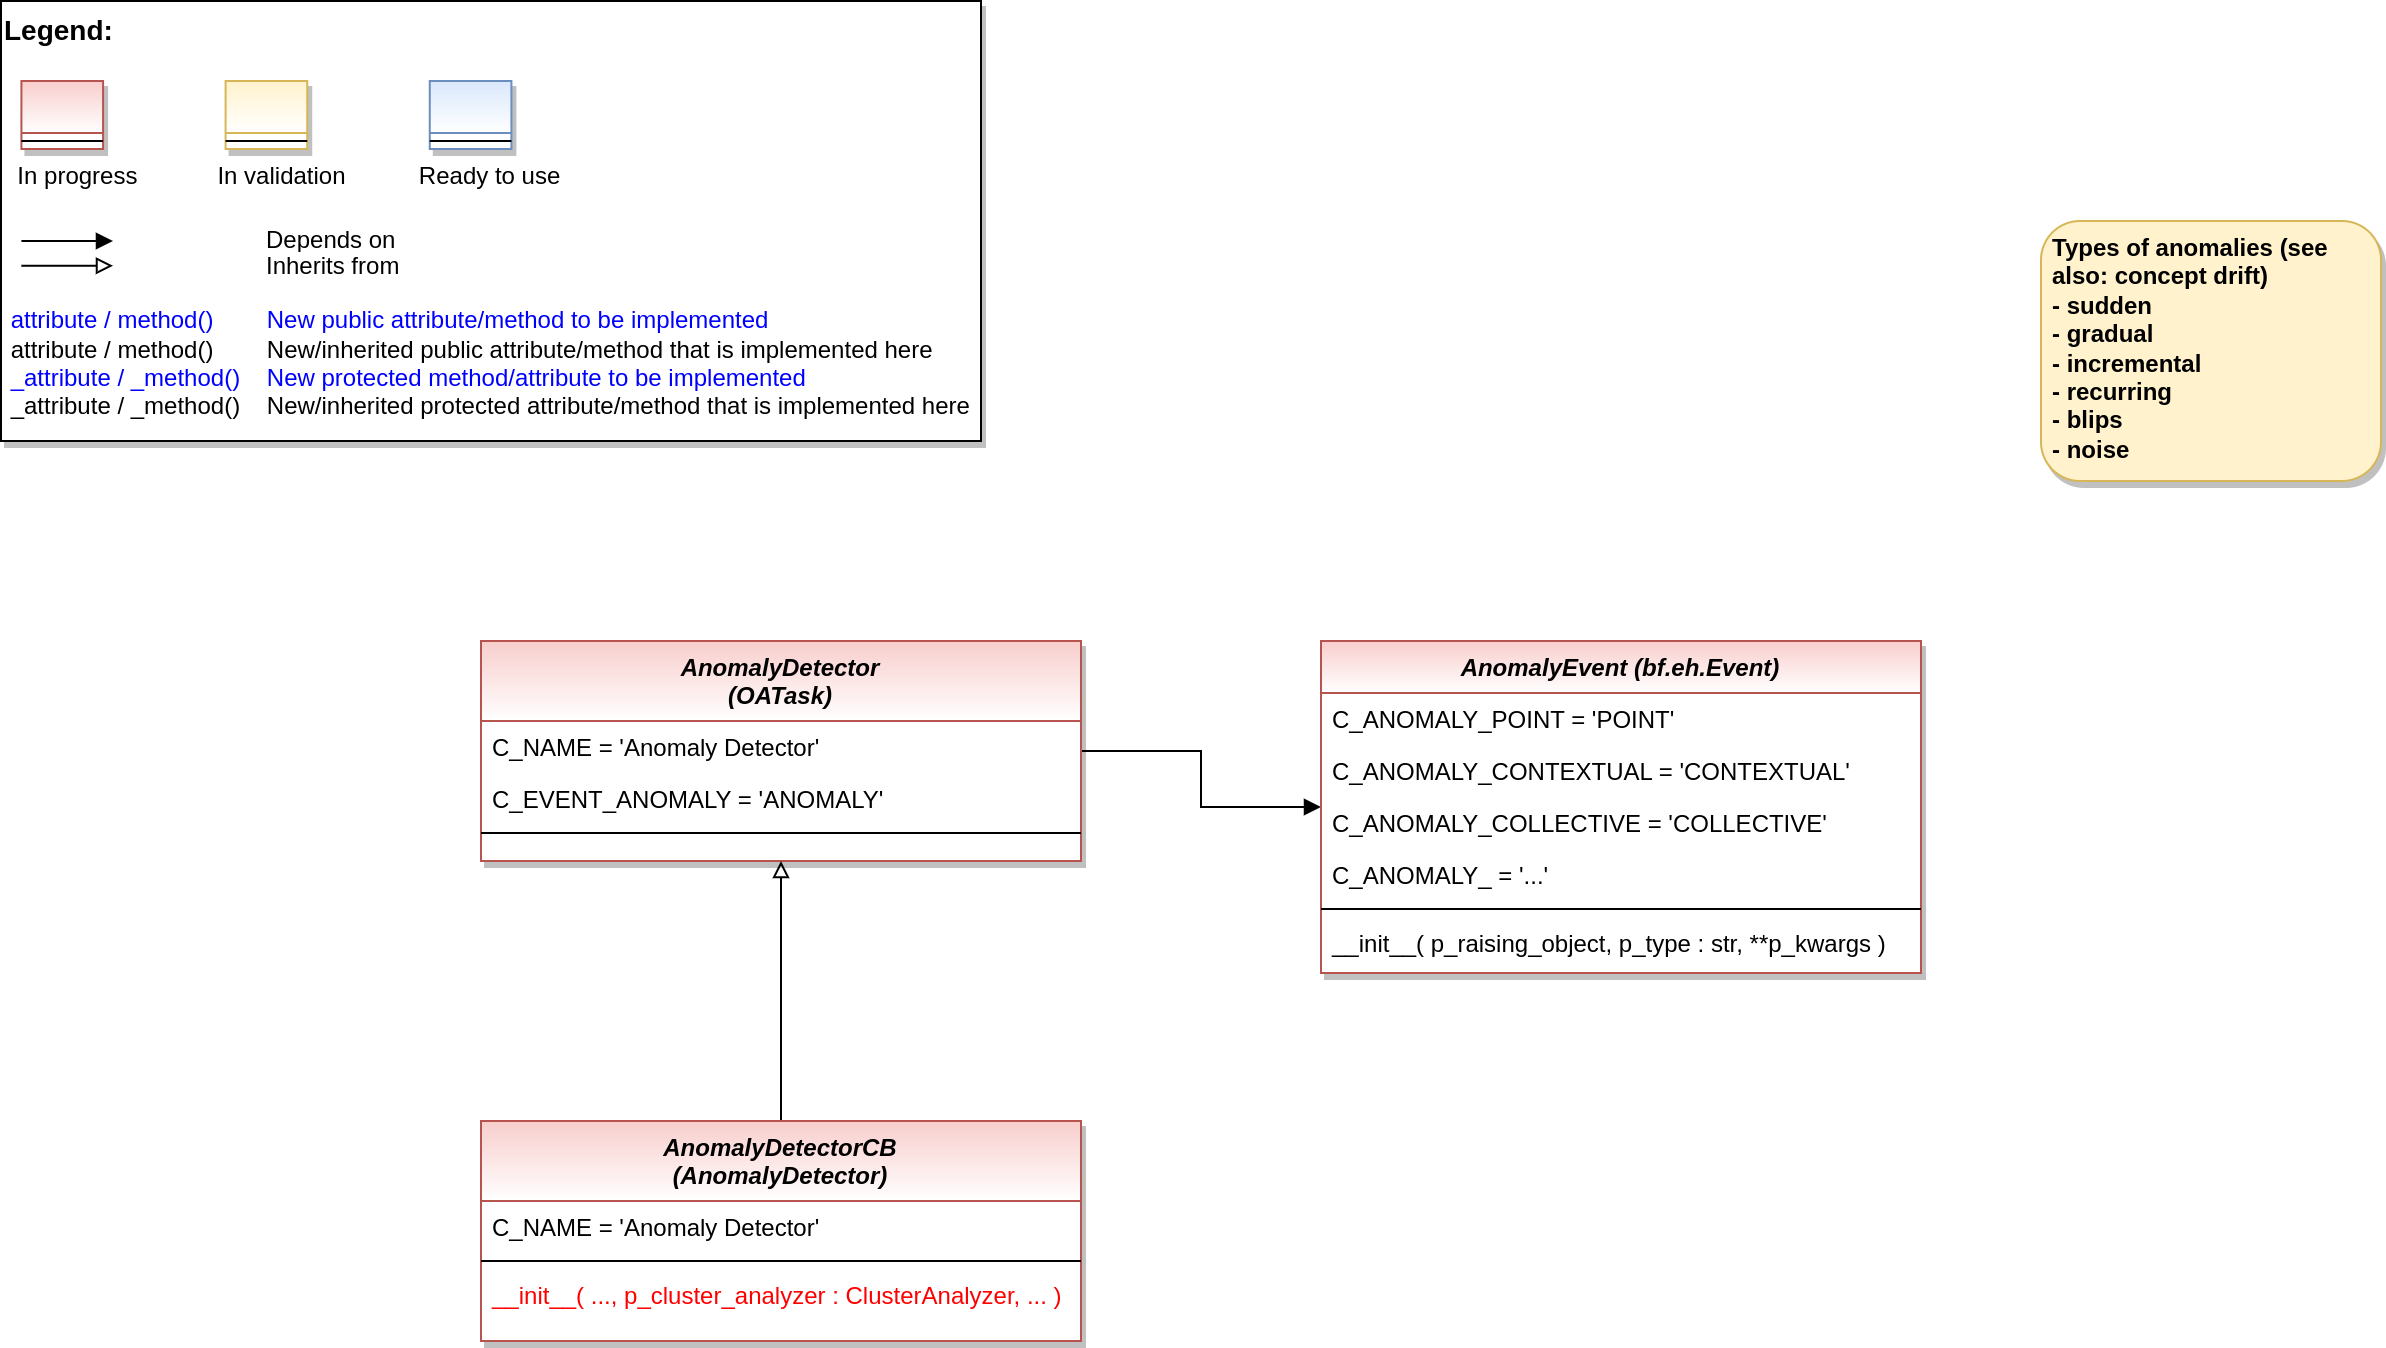

The diagram above was exported from draw.io. Its source (the exported page's mxGraphModel, read from the mxfile embedded in the PNG):
<mxGraphModel dx="2894" dy="1236" grid="1" gridSize="10" guides="1" tooltips="1" connect="1" arrows="1" fold="1" page="1" pageScale="1" pageWidth="2336" pageHeight="1654" math="0" shadow="0">
  <root>
    <mxCell id="WIyWlLk6GJQsqaUBKTNV-0" />
    <mxCell id="WIyWlLk6GJQsqaUBKTNV-1" parent="WIyWlLk6GJQsqaUBKTNV-0" />
    <mxCell id="fcJVb3HREh7NScvAmxeq-0" value="" style="group" parent="WIyWlLk6GJQsqaUBKTNV-1" vertex="1" connectable="0">
      <mxGeometry x="40" y="40" width="490" height="220" as="geometry" />
    </mxCell>
    <mxCell id="fcJVb3HREh7NScvAmxeq-1" value="&lt;font color=&quot;#000000&quot; size=&quot;1&quot;&gt;&lt;b style=&quot;font-size: 14px&quot;&gt;Legend:&lt;br&gt;&lt;/b&gt;&lt;/font&gt;&lt;br&gt;&lt;br&gt;&lt;br&gt;&lt;font color=&quot;#0000ff&quot; style=&quot;font-size: 6px&quot;&gt;&lt;br&gt;&lt;/font&gt;&lt;span style=&quot;color: rgb(0 , 0 , 0)&quot;&gt;&lt;font style=&quot;font-size: 4px&quot;&gt;&amp;nbsp; &amp;nbsp;&lt;/font&gt;&amp;nbsp;In progress&amp;nbsp; &amp;nbsp; &amp;nbsp; &amp;nbsp; &amp;nbsp; &amp;nbsp; In validation&amp;nbsp; &amp;nbsp; &amp;nbsp; &amp;nbsp; &amp;nbsp; &amp;nbsp;Ready to use&lt;/span&gt;&lt;font color=&quot;#000000&quot;&gt;&amp;nbsp;&lt;br&gt;&lt;/font&gt;&lt;font color=&quot;#0000ff&quot;&gt;&lt;br&gt;&lt;br&gt;&lt;br&gt;&lt;br&gt;&amp;nbsp;attribute / method()&amp;nbsp; &amp;nbsp; &amp;nbsp; &amp;nbsp; New public attribute/method to be implemented&lt;/font&gt;&lt;br&gt;&lt;font color=&quot;#000000&quot;&gt;&amp;nbsp;&lt;/font&gt;&lt;font color=&quot;#000000&quot;&gt;attribute / method()&lt;span&gt;&#09;&lt;/span&gt;&amp;nbsp; &amp;nbsp; &amp;nbsp; &amp;nbsp;New/inherited public attribute/method that is implemented here&lt;br&gt;&lt;/font&gt;&lt;font color=&quot;#0000ff&quot;&gt;&amp;nbsp;_attribute /&amp;nbsp;&lt;/font&gt;&lt;font color=&quot;#0000ff&quot;&gt;_method()&amp;nbsp; &amp;nbsp; New protected method/attribute to be implemented&lt;/font&gt;&lt;br&gt;&lt;font color=&quot;#000000&quot;&gt;&amp;nbsp;_attribute / _method()&amp;nbsp; &amp;nbsp; New/inherited protected attribute/method that is implemented here&lt;br&gt;&lt;/font&gt;&lt;font color=&quot;#000000&quot;&gt;&lt;br&gt;&lt;br&gt;&lt;br&gt;&lt;br&gt;&lt;br&gt;&lt;/font&gt;" style="text;html=1;align=left;verticalAlign=top;whiteSpace=wrap;rounded=0;fontColor=#006600;strokeColor=#000000;shadow=1;fillColor=#ffffff;" parent="fcJVb3HREh7NScvAmxeq-0" vertex="1">
      <mxGeometry width="489.99999999999994" height="220" as="geometry" />
    </mxCell>
    <mxCell id="fcJVb3HREh7NScvAmxeq-2" value="Depends on" style="endArrow=block;html=1;labelPosition=right;verticalLabelPosition=middle;align=left;verticalAlign=middle;endFill=1;fontSize=12;" parent="fcJVb3HREh7NScvAmxeq-0" edge="1">
      <mxGeometry x="-1623.1249999999998" y="-2180" width="51.041666666666664" height="50" as="geometry">
        <mxPoint x="10.20802398989899" y="120.00301587301601" as="sourcePoint" />
        <mxPoint x="55.990852272727174" y="120.00301587301601" as="targetPoint" />
        <mxPoint x="98" as="offset" />
        <Array as="points">
          <mxPoint x="30.624999999999996" y="120" />
        </Array>
      </mxGeometry>
    </mxCell>
    <mxCell id="fcJVb3HREh7NScvAmxeq-3" value="Inherits from" style="endArrow=block;html=1;labelPosition=right;verticalLabelPosition=middle;align=left;verticalAlign=middle;endFill=0;fontSize=12;" parent="fcJVb3HREh7NScvAmxeq-0" edge="1">
      <mxGeometry x="-1623.1249999999998" y="-2180" width="51.041666666666664" height="50" as="geometry">
        <mxPoint x="10.20802398989899" y="132.3846031746034" as="sourcePoint" />
        <mxPoint x="55.990852272727174" y="132.3846031746034" as="targetPoint" />
        <mxPoint x="98" y="1" as="offset" />
      </mxGeometry>
    </mxCell>
    <mxCell id="fcJVb3HREh7NScvAmxeq-4" value="" style="swimlane;fontStyle=3;align=center;verticalAlign=top;childLayout=stackLayout;horizontal=1;startSize=26;horizontalStack=0;resizeParent=1;resizeLast=0;collapsible=1;marginBottom=0;rounded=0;shadow=1;strokeWidth=1;fillColor=#f8cecc;strokeColor=#b85450;gradientColor=#ffffff;swimlaneFillColor=#ffffff;" parent="fcJVb3HREh7NScvAmxeq-0" vertex="1">
      <mxGeometry x="10.208333333333332" y="40" width="40.83333333333333" height="34" as="geometry">
        <mxRectangle x="230" y="140" width="160" height="26" as="alternateBounds" />
      </mxGeometry>
    </mxCell>
    <mxCell id="fcJVb3HREh7NScvAmxeq-5" value="" style="line;html=1;strokeWidth=1;align=left;verticalAlign=middle;spacingTop=-1;spacingLeft=3;spacingRight=3;rotatable=0;labelPosition=right;points=[];portConstraint=eastwest;" parent="fcJVb3HREh7NScvAmxeq-4" vertex="1">
      <mxGeometry y="26" width="40.83333333333333" height="8" as="geometry" />
    </mxCell>
    <mxCell id="fcJVb3HREh7NScvAmxeq-6" value="" style="swimlane;fontStyle=3;align=center;verticalAlign=top;childLayout=stackLayout;horizontal=1;startSize=26;horizontalStack=0;resizeParent=1;resizeLast=0;collapsible=1;marginBottom=0;rounded=0;shadow=1;strokeWidth=1;fillColor=#fff2cc;strokeColor=#d6b656;gradientColor=#ffffff;swimlaneFillColor=#ffffff;" parent="fcJVb3HREh7NScvAmxeq-0" vertex="1">
      <mxGeometry x="112.29166666666666" y="40" width="40.83333333333333" height="34" as="geometry">
        <mxRectangle x="230" y="140" width="160" height="26" as="alternateBounds" />
      </mxGeometry>
    </mxCell>
    <mxCell id="fcJVb3HREh7NScvAmxeq-7" value="" style="line;html=1;strokeWidth=1;align=left;verticalAlign=middle;spacingTop=-1;spacingLeft=3;spacingRight=3;rotatable=0;labelPosition=right;points=[];portConstraint=eastwest;" parent="fcJVb3HREh7NScvAmxeq-6" vertex="1">
      <mxGeometry y="26" width="40.83333333333333" height="8" as="geometry" />
    </mxCell>
    <mxCell id="fcJVb3HREh7NScvAmxeq-8" value="" style="swimlane;fontStyle=3;align=center;verticalAlign=top;childLayout=stackLayout;horizontal=1;startSize=26;horizontalStack=0;resizeParent=1;resizeLast=0;collapsible=1;marginBottom=0;rounded=0;shadow=1;strokeWidth=1;fillColor=#dae8fc;strokeColor=#6c8ebf;gradientColor=#ffffff;swimlaneFillColor=#ffffff;" parent="fcJVb3HREh7NScvAmxeq-0" vertex="1">
      <mxGeometry x="214.37499999999997" y="40" width="40.83333333333333" height="34" as="geometry">
        <mxRectangle x="230" y="140" width="160" height="26" as="alternateBounds" />
      </mxGeometry>
    </mxCell>
    <mxCell id="fcJVb3HREh7NScvAmxeq-9" value="" style="line;html=1;strokeWidth=1;align=left;verticalAlign=middle;spacingTop=-1;spacingLeft=3;spacingRight=3;rotatable=0;labelPosition=right;points=[];portConstraint=eastwest;" parent="fcJVb3HREh7NScvAmxeq-8" vertex="1">
      <mxGeometry y="26" width="40.83333333333333" height="8" as="geometry" />
    </mxCell>
    <mxCell id="ZbuqmNDUm0hj4jQv381E-12" style="edgeStyle=orthogonalEdgeStyle;rounded=0;orthogonalLoop=1;jettySize=auto;html=1;fontColor=#0000CC;endArrow=block;endFill=1;" parent="WIyWlLk6GJQsqaUBKTNV-1" source="cSaJtbiNNiXSaG0vD1On-0" target="ZbuqmNDUm0hj4jQv381E-9" edge="1">
      <mxGeometry relative="1" as="geometry" />
    </mxCell>
    <mxCell id="cSaJtbiNNiXSaG0vD1On-0" value="AnomalyDetector&#10;(OATask)" style="swimlane;fontStyle=3;align=center;verticalAlign=top;childLayout=stackLayout;horizontal=1;startSize=40;horizontalStack=0;resizeParent=1;resizeLast=0;collapsible=1;marginBottom=0;rounded=0;shadow=1;strokeWidth=1;fillColor=#f8cecc;strokeColor=#b85450;swimlaneFillColor=#ffffff;gradientColor=#ffffff;" parent="WIyWlLk6GJQsqaUBKTNV-1" vertex="1">
      <mxGeometry x="280" y="360" width="300" height="110" as="geometry">
        <mxRectangle x="230" y="140" width="160" height="26" as="alternateBounds" />
      </mxGeometry>
    </mxCell>
    <mxCell id="cSaJtbiNNiXSaG0vD1On-1" value="C_NAME = 'Anomaly Detector'" style="text;align=left;verticalAlign=top;spacingLeft=4;spacingRight=4;overflow=hidden;rotatable=0;points=[[0,0.5],[1,0.5]];portConstraint=eastwest;fontColor=default;" parent="cSaJtbiNNiXSaG0vD1On-0" vertex="1">
      <mxGeometry y="40" width="300" height="26" as="geometry" />
    </mxCell>
    <mxCell id="cSaJtbiNNiXSaG0vD1On-5" value="C_EVENT_ANOMALY = 'ANOMALY'" style="text;align=left;verticalAlign=top;spacingLeft=4;spacingRight=4;overflow=hidden;rotatable=0;points=[[0,0.5],[1,0.5]];portConstraint=eastwest;fontColor=default;" parent="cSaJtbiNNiXSaG0vD1On-0" vertex="1">
      <mxGeometry y="66" width="300" height="26" as="geometry" />
    </mxCell>
    <mxCell id="cSaJtbiNNiXSaG0vD1On-2" value="" style="line;html=1;strokeWidth=1;align=left;verticalAlign=middle;spacingTop=-1;spacingLeft=3;spacingRight=3;rotatable=0;labelPosition=right;points=[];portConstraint=eastwest;" parent="cSaJtbiNNiXSaG0vD1On-0" vertex="1">
      <mxGeometry y="92" width="300" height="8" as="geometry" />
    </mxCell>
    <mxCell id="ZbuqmNDUm0hj4jQv381E-9" value="AnomalyEvent (bf.eh.Event)" style="swimlane;fontStyle=3;align=center;verticalAlign=top;childLayout=stackLayout;horizontal=1;startSize=26;horizontalStack=0;resizeParent=1;resizeLast=0;collapsible=1;marginBottom=0;rounded=0;shadow=1;strokeWidth=1;fillColor=#f8cecc;strokeColor=#b85450;swimlaneFillColor=#ffffff;gradientColor=#ffffff;" parent="WIyWlLk6GJQsqaUBKTNV-1" vertex="1">
      <mxGeometry x="700" y="360" width="300" height="166" as="geometry">
        <mxRectangle x="230" y="140" width="160" height="26" as="alternateBounds" />
      </mxGeometry>
    </mxCell>
    <mxCell id="tLxEShjl91zjSG8Bd0BH-2" value="C_ANOMALY_POINT = 'POINT'" style="text;align=left;verticalAlign=top;spacingLeft=4;spacingRight=4;overflow=hidden;rotatable=0;points=[[0,0.5],[1,0.5]];portConstraint=eastwest;fontColor=default;" parent="ZbuqmNDUm0hj4jQv381E-9" vertex="1">
      <mxGeometry y="26" width="300" height="26" as="geometry" />
    </mxCell>
    <mxCell id="tLxEShjl91zjSG8Bd0BH-3" value="C_ANOMALY_CONTEXTUAL = 'CONTEXTUAL'" style="text;align=left;verticalAlign=top;spacingLeft=4;spacingRight=4;overflow=hidden;rotatable=0;points=[[0,0.5],[1,0.5]];portConstraint=eastwest;fontColor=default;" parent="ZbuqmNDUm0hj4jQv381E-9" vertex="1">
      <mxGeometry y="52" width="300" height="26" as="geometry" />
    </mxCell>
    <mxCell id="tLxEShjl91zjSG8Bd0BH-4" value="C_ANOMALY_COLLECTIVE = 'COLLECTIVE'" style="text;align=left;verticalAlign=top;spacingLeft=4;spacingRight=4;overflow=hidden;rotatable=0;points=[[0,0.5],[1,0.5]];portConstraint=eastwest;fontColor=default;" parent="ZbuqmNDUm0hj4jQv381E-9" vertex="1">
      <mxGeometry y="78" width="300" height="26" as="geometry" />
    </mxCell>
    <mxCell id="tLxEShjl91zjSG8Bd0BH-5" value="C_ANOMALY_ = '...'" style="text;align=left;verticalAlign=top;spacingLeft=4;spacingRight=4;overflow=hidden;rotatable=0;points=[[0,0.5],[1,0.5]];portConstraint=eastwest;fontColor=default;" parent="ZbuqmNDUm0hj4jQv381E-9" vertex="1">
      <mxGeometry y="104" width="300" height="26" as="geometry" />
    </mxCell>
    <mxCell id="ZbuqmNDUm0hj4jQv381E-10" value="" style="line;html=1;strokeWidth=1;align=left;verticalAlign=middle;spacingTop=-1;spacingLeft=3;spacingRight=3;rotatable=0;labelPosition=right;points=[];portConstraint=eastwest;" parent="ZbuqmNDUm0hj4jQv381E-9" vertex="1">
      <mxGeometry y="130" width="300" height="8" as="geometry" />
    </mxCell>
    <mxCell id="tLxEShjl91zjSG8Bd0BH-6" value="__init__( p_raising_object, p_type : str, **p_kwargs )" style="text;align=left;verticalAlign=top;spacingLeft=4;spacingRight=4;overflow=hidden;rotatable=0;points=[[0,0.5],[1,0.5]];portConstraint=eastwest;" parent="ZbuqmNDUm0hj4jQv381E-9" vertex="1">
      <mxGeometry y="138" width="300" height="28" as="geometry" />
    </mxCell>
    <mxCell id="tLxEShjl91zjSG8Bd0BH-18" style="edgeStyle=orthogonalEdgeStyle;rounded=0;orthogonalLoop=1;jettySize=auto;html=1;fontColor=#0000FF;endArrow=block;endFill=0;" parent="WIyWlLk6GJQsqaUBKTNV-1" source="tLxEShjl91zjSG8Bd0BH-14" target="cSaJtbiNNiXSaG0vD1On-0" edge="1">
      <mxGeometry relative="1" as="geometry" />
    </mxCell>
    <mxCell id="tLxEShjl91zjSG8Bd0BH-14" value="AnomalyDetectorCB &#10;(AnomalyDetector)" style="swimlane;fontStyle=3;align=center;verticalAlign=top;childLayout=stackLayout;horizontal=1;startSize=40;horizontalStack=0;resizeParent=1;resizeLast=0;collapsible=1;marginBottom=0;rounded=0;shadow=1;strokeWidth=1;fillColor=#f8cecc;strokeColor=#b85450;swimlaneFillColor=#ffffff;gradientColor=#ffffff;" parent="WIyWlLk6GJQsqaUBKTNV-1" vertex="1">
      <mxGeometry x="280" y="600" width="300" height="110" as="geometry">
        <mxRectangle x="230" y="140" width="160" height="26" as="alternateBounds" />
      </mxGeometry>
    </mxCell>
    <mxCell id="tLxEShjl91zjSG8Bd0BH-15" value="C_NAME = 'Anomaly Detector'" style="text;align=left;verticalAlign=top;spacingLeft=4;spacingRight=4;overflow=hidden;rotatable=0;points=[[0,0.5],[1,0.5]];portConstraint=eastwest;fontColor=default;" parent="tLxEShjl91zjSG8Bd0BH-14" vertex="1">
      <mxGeometry y="40" width="300" height="26" as="geometry" />
    </mxCell>
    <mxCell id="tLxEShjl91zjSG8Bd0BH-17" value="" style="line;html=1;strokeWidth=1;align=left;verticalAlign=middle;spacingTop=-1;spacingLeft=3;spacingRight=3;rotatable=0;labelPosition=right;points=[];portConstraint=eastwest;" parent="tLxEShjl91zjSG8Bd0BH-14" vertex="1">
      <mxGeometry y="66" width="300" height="8" as="geometry" />
    </mxCell>
    <mxCell id="tLxEShjl91zjSG8Bd0BH-19" value="__init__( ..., p_cluster_analyzer : ClusterAnalyzer, ... )" style="text;align=left;verticalAlign=top;spacingLeft=4;spacingRight=4;overflow=hidden;rotatable=0;points=[[0,0.5],[1,0.5]];portConstraint=eastwest;fontColor=#FF0000;" parent="tLxEShjl91zjSG8Bd0BH-14" vertex="1">
      <mxGeometry y="74" width="300" height="28" as="geometry" />
    </mxCell>
    <mxCell id="-aRZjFp3aCNoNKCGfEq3-0" value="Types of anomalies (see also: concept drift)&lt;br&gt;- sudden&lt;br&gt;- gradual&lt;br&gt;- incremental&lt;br&gt;- recurring&amp;nbsp;&lt;br&gt;- blips&lt;br&gt;- noise" style="rounded=1;whiteSpace=wrap;html=1;shadow=1;fillColor=#fff2cc;strokeColor=#d6b656;fontStyle=1;align=left;verticalAlign=top;spacingLeft=4;" vertex="1" parent="WIyWlLk6GJQsqaUBKTNV-1">
      <mxGeometry x="1060" y="150" width="170" height="130" as="geometry" />
    </mxCell>
  </root>
</mxGraphModel>